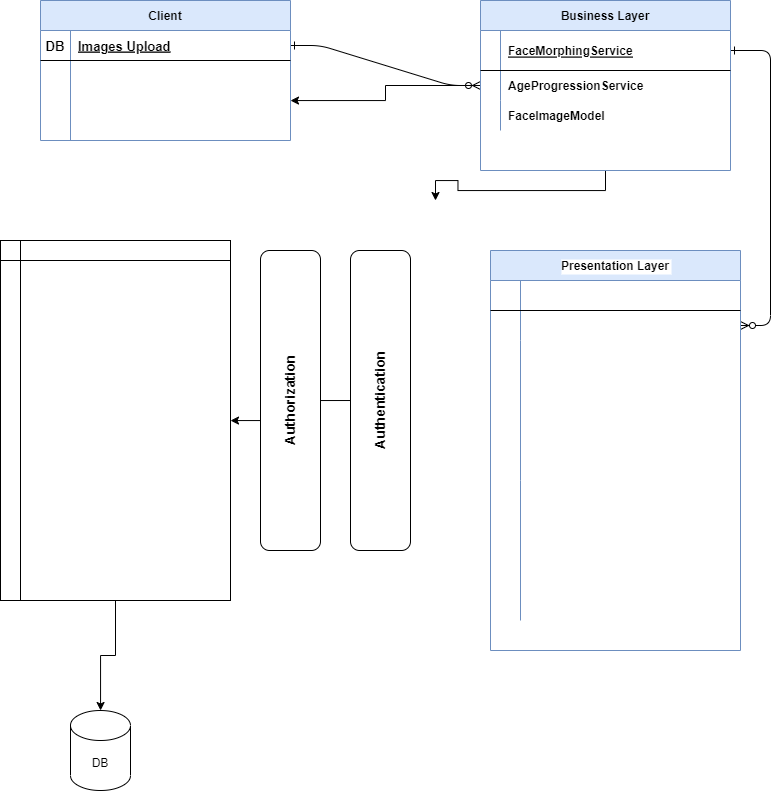

The diagram above was exported from draw.io. Its source (the exported page's mxGraphModel, read from the mxfile embedded in the PNG):
<mxGraphModel dx="1687" dy="911" grid="1" gridSize="10" guides="1" tooltips="1" connect="1" arrows="1" fold="1" page="1" pageScale="1" pageWidth="850" pageHeight="1100" math="0" shadow="0" extFonts="Permanent Marker^https://fonts.googleapis.com/css?family=Permanent+Marker">
  <root>
    <mxCell id="0" />
    <mxCell id="1" parent="0" />
    <mxCell id="C-vyLk0tnHw3VtMMgP7b-1" value="" style="edgeStyle=entityRelationEdgeStyle;endArrow=ERzeroToMany;startArrow=ERone;endFill=1;startFill=0;" parent="1" source="C-vyLk0tnHw3VtMMgP7b-24" target="C-vyLk0tnHw3VtMMgP7b-6" edge="1">
      <mxGeometry width="100" height="100" relative="1" as="geometry">
        <mxPoint x="340" y="720" as="sourcePoint" />
        <mxPoint x="440" y="620" as="targetPoint" />
      </mxGeometry>
    </mxCell>
    <mxCell id="C-vyLk0tnHw3VtMMgP7b-12" value="" style="edgeStyle=entityRelationEdgeStyle;endArrow=ERzeroToMany;startArrow=ERone;endFill=1;startFill=0;" parent="1" source="C-vyLk0tnHw3VtMMgP7b-3" target="C-vyLk0tnHw3VtMMgP7b-17" edge="1">
      <mxGeometry width="100" height="100" relative="1" as="geometry">
        <mxPoint x="400" y="180" as="sourcePoint" />
        <mxPoint x="460" y="205" as="targetPoint" />
      </mxGeometry>
    </mxCell>
    <mxCell id="MkkSMNq0kK9rciRN_NWv-2" value="" style="edgeStyle=orthogonalEdgeStyle;rounded=0;orthogonalLoop=1;jettySize=auto;html=1;" edge="1" parent="1" source="C-vyLk0tnHw3VtMMgP7b-2" target="C-vyLk0tnHw3VtMMgP7b-27">
      <mxGeometry relative="1" as="geometry" />
    </mxCell>
    <mxCell id="MkkSMNq0kK9rciRN_NWv-3" style="edgeStyle=orthogonalEdgeStyle;rounded=0;orthogonalLoop=1;jettySize=auto;html=1;exitX=0.5;exitY=1;exitDx=0;exitDy=0;" edge="1" parent="1" source="C-vyLk0tnHw3VtMMgP7b-2">
      <mxGeometry relative="1" as="geometry">
        <mxPoint x="445" y="280" as="targetPoint" />
      </mxGeometry>
    </mxCell>
    <mxCell id="C-vyLk0tnHw3VtMMgP7b-2" value="Business Layer" style="shape=table;startSize=30;container=1;collapsible=1;childLayout=tableLayout;fixedRows=1;rowLines=0;fontStyle=1;align=center;resizeLast=1;fillColor=#dae8fc;strokeColor=#6c8ebf;" parent="1" vertex="1">
      <mxGeometry x="490" y="80" width="250" height="170" as="geometry" />
    </mxCell>
    <mxCell id="C-vyLk0tnHw3VtMMgP7b-3" value="" style="shape=partialRectangle;collapsible=0;dropTarget=0;pointerEvents=0;fillColor=none;points=[[0,0.5],[1,0.5]];portConstraint=eastwest;top=0;left=0;right=0;bottom=1;" parent="C-vyLk0tnHw3VtMMgP7b-2" vertex="1">
      <mxGeometry y="30" width="250" height="40" as="geometry" />
    </mxCell>
    <mxCell id="C-vyLk0tnHw3VtMMgP7b-4" value="" style="shape=partialRectangle;overflow=hidden;connectable=0;fillColor=none;top=0;left=0;bottom=0;right=0;fontStyle=1;" parent="C-vyLk0tnHw3VtMMgP7b-3" vertex="1">
      <mxGeometry width="20" height="40" as="geometry">
        <mxRectangle width="20" height="40" as="alternateBounds" />
      </mxGeometry>
    </mxCell>
    <mxCell id="C-vyLk0tnHw3VtMMgP7b-5" value="FaceMorphingService" style="shape=partialRectangle;overflow=hidden;connectable=0;fillColor=none;top=0;left=0;bottom=0;right=0;align=left;spacingLeft=6;fontStyle=5;" parent="C-vyLk0tnHw3VtMMgP7b-3" vertex="1">
      <mxGeometry x="20" width="230" height="40" as="geometry">
        <mxRectangle width="230" height="40" as="alternateBounds" />
      </mxGeometry>
    </mxCell>
    <mxCell id="C-vyLk0tnHw3VtMMgP7b-6" value="" style="shape=partialRectangle;collapsible=0;dropTarget=0;pointerEvents=0;fillColor=none;points=[[0,0.5],[1,0.5]];portConstraint=eastwest;top=0;left=0;right=0;bottom=0;" parent="C-vyLk0tnHw3VtMMgP7b-2" vertex="1">
      <mxGeometry y="70" width="250" height="30" as="geometry" />
    </mxCell>
    <mxCell id="C-vyLk0tnHw3VtMMgP7b-7" value="" style="shape=partialRectangle;overflow=hidden;connectable=0;fillColor=none;top=0;left=0;bottom=0;right=0;" parent="C-vyLk0tnHw3VtMMgP7b-6" vertex="1">
      <mxGeometry width="20" height="30" as="geometry">
        <mxRectangle width="20" height="30" as="alternateBounds" />
      </mxGeometry>
    </mxCell>
    <mxCell id="C-vyLk0tnHw3VtMMgP7b-8" value="AgeProgressionService" style="shape=partialRectangle;overflow=hidden;connectable=0;fillColor=none;top=0;left=0;bottom=0;right=0;align=left;spacingLeft=6;fontStyle=1" parent="C-vyLk0tnHw3VtMMgP7b-6" vertex="1">
      <mxGeometry x="20" width="230" height="30" as="geometry">
        <mxRectangle width="230" height="30" as="alternateBounds" />
      </mxGeometry>
    </mxCell>
    <mxCell id="C-vyLk0tnHw3VtMMgP7b-9" value="" style="shape=partialRectangle;collapsible=0;dropTarget=0;pointerEvents=0;fillColor=none;points=[[0,0.5],[1,0.5]];portConstraint=eastwest;top=0;left=0;right=0;bottom=0;" parent="C-vyLk0tnHw3VtMMgP7b-2" vertex="1">
      <mxGeometry y="100" width="250" height="30" as="geometry" />
    </mxCell>
    <mxCell id="C-vyLk0tnHw3VtMMgP7b-10" value="" style="shape=partialRectangle;overflow=hidden;connectable=0;fillColor=none;top=0;left=0;bottom=0;right=0;" parent="C-vyLk0tnHw3VtMMgP7b-9" vertex="1">
      <mxGeometry width="20" height="30" as="geometry">
        <mxRectangle width="20" height="30" as="alternateBounds" />
      </mxGeometry>
    </mxCell>
    <mxCell id="C-vyLk0tnHw3VtMMgP7b-11" value="FaceImageModel" style="shape=partialRectangle;overflow=hidden;connectable=0;fillColor=none;top=0;left=0;bottom=0;right=0;align=left;spacingLeft=6;fontStyle=1" parent="C-vyLk0tnHw3VtMMgP7b-9" vertex="1">
      <mxGeometry x="20" width="230" height="30" as="geometry">
        <mxRectangle width="230" height="30" as="alternateBounds" />
      </mxGeometry>
    </mxCell>
    <mxCell id="C-vyLk0tnHw3VtMMgP7b-13" value="Presentation Layer" style="shape=table;startSize=30;container=1;collapsible=1;childLayout=tableLayout;fixedRows=1;rowLines=0;fontStyle=1;align=center;resizeLast=1;labelBackgroundColor=default;fillColor=#dae8fc;strokeColor=#6c8ebf;" parent="1" vertex="1">
      <mxGeometry x="500" y="330" width="250" height="400" as="geometry" />
    </mxCell>
    <mxCell id="C-vyLk0tnHw3VtMMgP7b-14" value="" style="shape=partialRectangle;collapsible=0;dropTarget=0;pointerEvents=0;fillColor=none;points=[[0,0.5],[1,0.5]];portConstraint=eastwest;top=0;left=0;right=0;bottom=1;" parent="C-vyLk0tnHw3VtMMgP7b-13" vertex="1">
      <mxGeometry y="30" width="250" height="30" as="geometry" />
    </mxCell>
    <mxCell id="C-vyLk0tnHw3VtMMgP7b-15" value="" style="shape=partialRectangle;overflow=hidden;connectable=0;fillColor=none;top=0;left=0;bottom=0;right=0;fontStyle=1;" parent="C-vyLk0tnHw3VtMMgP7b-14" vertex="1">
      <mxGeometry width="30" height="30" as="geometry">
        <mxRectangle width="30" height="30" as="alternateBounds" />
      </mxGeometry>
    </mxCell>
    <mxCell id="C-vyLk0tnHw3VtMMgP7b-16" value="" style="shape=partialRectangle;overflow=hidden;connectable=0;fillColor=none;top=0;left=0;bottom=0;right=0;align=left;spacingLeft=6;fontStyle=5;" parent="C-vyLk0tnHw3VtMMgP7b-14" vertex="1">
      <mxGeometry x="30" width="220" height="30" as="geometry">
        <mxRectangle width="220" height="30" as="alternateBounds" />
      </mxGeometry>
    </mxCell>
    <mxCell id="C-vyLk0tnHw3VtMMgP7b-17" value="" style="shape=partialRectangle;collapsible=0;dropTarget=0;pointerEvents=0;fillColor=none;points=[[0,0.5],[1,0.5]];portConstraint=eastwest;top=0;left=0;right=0;bottom=0;" parent="C-vyLk0tnHw3VtMMgP7b-13" vertex="1">
      <mxGeometry y="60" width="250" height="30" as="geometry" />
    </mxCell>
    <mxCell id="C-vyLk0tnHw3VtMMgP7b-18" value="" style="shape=partialRectangle;overflow=hidden;connectable=0;fillColor=none;top=0;left=0;bottom=0;right=0;" parent="C-vyLk0tnHw3VtMMgP7b-17" vertex="1">
      <mxGeometry width="30" height="30" as="geometry">
        <mxRectangle width="30" height="30" as="alternateBounds" />
      </mxGeometry>
    </mxCell>
    <mxCell id="C-vyLk0tnHw3VtMMgP7b-19" value="" style="shape=partialRectangle;overflow=hidden;connectable=0;fillColor=none;top=0;left=0;bottom=0;right=0;align=left;spacingLeft=6;" parent="C-vyLk0tnHw3VtMMgP7b-17" vertex="1">
      <mxGeometry x="30" width="220" height="30" as="geometry">
        <mxRectangle width="220" height="30" as="alternateBounds" />
      </mxGeometry>
    </mxCell>
    <mxCell id="MkkSMNq0kK9rciRN_NWv-11" value="" style="shape=partialRectangle;collapsible=0;dropTarget=0;pointerEvents=0;fillColor=none;points=[[0,0.5],[1,0.5]];portConstraint=eastwest;top=0;left=0;right=0;bottom=0;" vertex="1" parent="C-vyLk0tnHw3VtMMgP7b-13">
      <mxGeometry y="90" width="250" height="140" as="geometry" />
    </mxCell>
    <mxCell id="MkkSMNq0kK9rciRN_NWv-12" value="" style="shape=partialRectangle;overflow=hidden;connectable=0;fillColor=none;top=0;left=0;bottom=0;right=0;" vertex="1" parent="MkkSMNq0kK9rciRN_NWv-11">
      <mxGeometry width="30" height="140" as="geometry">
        <mxRectangle width="30" height="140" as="alternateBounds" />
      </mxGeometry>
    </mxCell>
    <mxCell id="MkkSMNq0kK9rciRN_NWv-13" value="" style="shape=partialRectangle;overflow=hidden;connectable=0;fillColor=none;top=0;left=0;bottom=0;right=0;align=left;spacingLeft=6;" vertex="1" parent="MkkSMNq0kK9rciRN_NWv-11">
      <mxGeometry x="30" width="220" height="140" as="geometry">
        <mxRectangle width="220" height="140" as="alternateBounds" />
      </mxGeometry>
    </mxCell>
    <mxCell id="C-vyLk0tnHw3VtMMgP7b-20" value="" style="shape=partialRectangle;collapsible=0;dropTarget=0;pointerEvents=0;fillColor=none;points=[[0,0.5],[1,0.5]];portConstraint=eastwest;top=0;left=0;right=0;bottom=0;" parent="C-vyLk0tnHw3VtMMgP7b-13" vertex="1">
      <mxGeometry y="230" width="250" height="140" as="geometry" />
    </mxCell>
    <mxCell id="C-vyLk0tnHw3VtMMgP7b-21" value="" style="shape=partialRectangle;overflow=hidden;connectable=0;fillColor=none;top=0;left=0;bottom=0;right=0;" parent="C-vyLk0tnHw3VtMMgP7b-20" vertex="1">
      <mxGeometry width="30" height="140" as="geometry">
        <mxRectangle width="30" height="140" as="alternateBounds" />
      </mxGeometry>
    </mxCell>
    <mxCell id="C-vyLk0tnHw3VtMMgP7b-22" value="" style="shape=partialRectangle;overflow=hidden;connectable=0;fillColor=none;top=0;left=0;bottom=0;right=0;align=left;spacingLeft=6;" parent="C-vyLk0tnHw3VtMMgP7b-20" vertex="1">
      <mxGeometry x="30" width="220" height="140" as="geometry">
        <mxRectangle width="220" height="140" as="alternateBounds" />
      </mxGeometry>
    </mxCell>
    <mxCell id="C-vyLk0tnHw3VtMMgP7b-23" value="Client" style="shape=table;startSize=30;container=1;collapsible=1;childLayout=tableLayout;fixedRows=1;rowLines=0;fontStyle=1;align=center;resizeLast=1;fillColor=#dae8fc;strokeColor=#6c8ebf;" parent="1" vertex="1">
      <mxGeometry x="50" y="80" width="250" height="140" as="geometry">
        <mxRectangle x="120" y="120" width="100" height="30" as="alternateBounds" />
      </mxGeometry>
    </mxCell>
    <mxCell id="C-vyLk0tnHw3VtMMgP7b-24" value="" style="shape=partialRectangle;collapsible=0;dropTarget=0;pointerEvents=0;fillColor=none;points=[[0,0.5],[1,0.5]];portConstraint=eastwest;top=0;left=0;right=0;bottom=1;" parent="C-vyLk0tnHw3VtMMgP7b-23" vertex="1">
      <mxGeometry y="30" width="250" height="30" as="geometry" />
    </mxCell>
    <mxCell id="C-vyLk0tnHw3VtMMgP7b-25" value="DB" style="shape=partialRectangle;overflow=hidden;connectable=0;fillColor=none;top=0;left=0;bottom=0;right=0;fontStyle=1;fontSize=13;" parent="C-vyLk0tnHw3VtMMgP7b-24" vertex="1">
      <mxGeometry width="30" height="30" as="geometry">
        <mxRectangle width="30" height="30" as="alternateBounds" />
      </mxGeometry>
    </mxCell>
    <mxCell id="C-vyLk0tnHw3VtMMgP7b-26" value="Images Upload" style="shape=partialRectangle;overflow=hidden;connectable=0;fillColor=none;top=0;left=0;bottom=0;right=0;align=left;spacingLeft=6;fontStyle=5;fontSize=13;" parent="C-vyLk0tnHw3VtMMgP7b-24" vertex="1">
      <mxGeometry x="30" width="220" height="30" as="geometry">
        <mxRectangle width="220" height="30" as="alternateBounds" />
      </mxGeometry>
    </mxCell>
    <mxCell id="C-vyLk0tnHw3VtMMgP7b-27" value="" style="shape=partialRectangle;collapsible=0;dropTarget=0;pointerEvents=0;fillColor=none;points=[[0,0.5],[1,0.5]];portConstraint=eastwest;top=0;left=0;right=0;bottom=0;" parent="C-vyLk0tnHw3VtMMgP7b-23" vertex="1">
      <mxGeometry y="60" width="250" height="80" as="geometry" />
    </mxCell>
    <mxCell id="C-vyLk0tnHw3VtMMgP7b-28" value="" style="shape=partialRectangle;overflow=hidden;connectable=0;fillColor=none;top=0;left=0;bottom=0;right=0;" parent="C-vyLk0tnHw3VtMMgP7b-27" vertex="1">
      <mxGeometry width="30" height="80" as="geometry">
        <mxRectangle width="30" height="80" as="alternateBounds" />
      </mxGeometry>
    </mxCell>
    <mxCell id="C-vyLk0tnHw3VtMMgP7b-29" value="" style="shape=partialRectangle;overflow=hidden;connectable=0;fillColor=none;top=0;left=0;bottom=0;right=0;align=left;spacingLeft=6;" parent="C-vyLk0tnHw3VtMMgP7b-27" vertex="1">
      <mxGeometry x="30" width="220" height="80" as="geometry">
        <mxRectangle width="220" height="80" as="alternateBounds" />
      </mxGeometry>
    </mxCell>
    <mxCell id="MkkSMNq0kK9rciRN_NWv-7" value="DB" style="shape=cylinder3;whiteSpace=wrap;html=1;boundedLbl=1;backgroundOutline=1;size=15;" vertex="1" parent="1">
      <mxGeometry x="80" y="790" width="60" height="80" as="geometry" />
    </mxCell>
    <mxCell id="MkkSMNq0kK9rciRN_NWv-18" value="" style="edgeStyle=orthogonalEdgeStyle;rounded=0;orthogonalLoop=1;jettySize=auto;html=1;" edge="1" parent="1" source="MkkSMNq0kK9rciRN_NWv-8" target="MkkSMNq0kK9rciRN_NWv-16">
      <mxGeometry relative="1" as="geometry" />
    </mxCell>
    <mxCell id="MkkSMNq0kK9rciRN_NWv-8" value="&lt;font style=&quot;font-size: 14px;&quot;&gt;&lt;b&gt;Authentication&lt;/b&gt;&lt;/font&gt;" style="rounded=1;whiteSpace=wrap;html=1;rotation=270;" vertex="1" parent="1">
      <mxGeometry x="240" y="450" width="300" height="60" as="geometry" />
    </mxCell>
    <mxCell id="MkkSMNq0kK9rciRN_NWv-10" value="&lt;font style=&quot;font-size: 14px;&quot;&gt;&lt;b&gt;Authorization&lt;/b&gt;&lt;/font&gt;" style="rounded=1;whiteSpace=wrap;html=1;rotation=270;" vertex="1" parent="1">
      <mxGeometry x="150" y="450" width="300" height="60" as="geometry" />
    </mxCell>
    <mxCell id="MkkSMNq0kK9rciRN_NWv-17" value="" style="edgeStyle=orthogonalEdgeStyle;rounded=0;orthogonalLoop=1;jettySize=auto;html=1;" edge="1" parent="1" source="MkkSMNq0kK9rciRN_NWv-16" target="MkkSMNq0kK9rciRN_NWv-7">
      <mxGeometry relative="1" as="geometry" />
    </mxCell>
    <mxCell id="MkkSMNq0kK9rciRN_NWv-16" value="" style="shape=internalStorage;whiteSpace=wrap;html=1;backgroundOutline=1;" vertex="1" parent="1">
      <mxGeometry x="10" y="320" width="230" height="360" as="geometry" />
    </mxCell>
  </root>
</mxGraphModel>